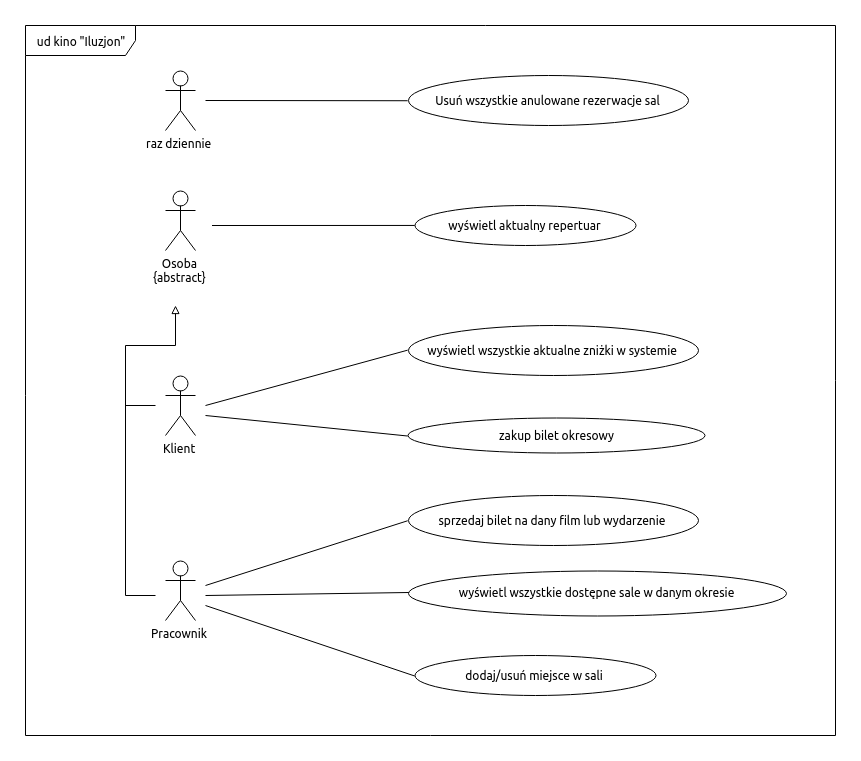

The diagram above was exported from draw.io. Its source (the exported page's mxGraphModel, read from the mxfile embedded in the PNG):
<mxGraphModel dx="3539" dy="1053" grid="1" gridSize="10" guides="1" tooltips="1" connect="1" arrows="1" fold="1" page="1" pageScale="1" pageWidth="1100" pageHeight="850" background="#ffffff" math="0" shadow="0">
  <root>
    <mxCell id="0" />
    <mxCell id="1" parent="0" />
    <mxCell id="Dghc2MMWsT5DNVr73Za4-1" value="raz dziennie" style="shape=umlActor;verticalLabelPosition=bottom;labelBackgroundColor=#ffffff;verticalAlign=top;html=1;" parent="1" vertex="1">
      <mxGeometry x="120" y="185" width="30" height="60" as="geometry" />
    </mxCell>
    <mxCell id="Dghc2MMWsT5DNVr73Za4-2" value="Usuń wszystkie anulowane rezerwacje sal" style="ellipse;whiteSpace=wrap;html=1;" parent="1" vertex="1">
      <mxGeometry x="362.5" y="190" width="280" height="50" as="geometry" />
    </mxCell>
    <mxCell id="Dghc2MMWsT5DNVr73Za4-4" value="Klient&lt;br&gt;" style="shape=umlActor;verticalLabelPosition=bottom;labelBackgroundColor=#ffffff;verticalAlign=top;html=1;" parent="1" vertex="1">
      <mxGeometry x="120" y="490" width="30" height="60" as="geometry" />
    </mxCell>
    <mxCell id="7WfhMh9gkggbmQgcuTYt-1" value="Pracownik&lt;br&gt;" style="shape=umlActor;verticalLabelPosition=bottom;labelBackgroundColor=#ffffff;verticalAlign=top;html=1;" parent="1" vertex="1">
      <mxGeometry x="120" y="675" width="30" height="60" as="geometry" />
    </mxCell>
    <mxCell id="FJHSYeKRWFrwDFoo0nBW-1" value="zakup bilet okresowy" style="ellipse;whiteSpace=wrap;html=1;" parent="1" vertex="1">
      <mxGeometry x="362.5" y="532.5" width="297" height="35" as="geometry" />
    </mxCell>
    <mxCell id="FJHSYeKRWFrwDFoo0nBW-2" value="wyświetl wszystkie aktualne zniżki w systemie" style="ellipse;whiteSpace=wrap;html=1;" parent="1" vertex="1">
      <mxGeometry x="362.5" y="440" width="290" height="50" as="geometry" />
    </mxCell>
    <mxCell id="FJHSYeKRWFrwDFoo0nBW-4" value="sprzedaj bilet na dany film lub wydarzenie" style="ellipse;whiteSpace=wrap;html=1;" parent="1" vertex="1">
      <mxGeometry x="362.5" y="610" width="290" height="50" as="geometry" />
    </mxCell>
    <mxCell id="FJHSYeKRWFrwDFoo0nBW-7" value="Osoba&lt;br&gt;{abstract}&lt;br&gt;" style="shape=umlActor;verticalLabelPosition=bottom;labelBackgroundColor=#ffffff;verticalAlign=top;html=1;" parent="1" vertex="1">
      <mxGeometry x="120" y="305" width="30" height="60" as="geometry" />
    </mxCell>
    <mxCell id="FJHSYeKRWFrwDFoo0nBW-10" value="wyświetl wszystkie dostępne sale w danym okresie" style="ellipse;whiteSpace=wrap;html=1;" parent="1" vertex="1">
      <mxGeometry x="363" y="685" width="378" height="45" as="geometry" />
    </mxCell>
    <mxCell id="FJHSYeKRWFrwDFoo0nBW-11" value="" style="endArrow=block;html=1;endFill=0;rounded=0;" parent="1" edge="1">
      <mxGeometry width="50" height="50" relative="1" as="geometry">
        <mxPoint x="110" y="710" as="sourcePoint" />
        <mxPoint x="130" y="420" as="targetPoint" />
        <Array as="points">
          <mxPoint x="80" y="710" />
          <mxPoint x="80" y="460" />
          <mxPoint x="130" y="460" />
        </Array>
      </mxGeometry>
    </mxCell>
    <mxCell id="FJHSYeKRWFrwDFoo0nBW-13" value="" style="endArrow=none;html=1;entryX=0;entryY=0.5;entryDx=0;entryDy=0;" parent="1" target="Dghc2MMWsT5DNVr73Za4-2" edge="1">
      <mxGeometry width="50" height="50" relative="1" as="geometry">
        <mxPoint x="160" y="215" as="sourcePoint" />
        <mxPoint x="390" y="165" as="targetPoint" />
      </mxGeometry>
    </mxCell>
    <mxCell id="FJHSYeKRWFrwDFoo0nBW-16" value="" style="endArrow=none;html=1;entryX=0;entryY=0.5;entryDx=0;entryDy=0;" parent="1" target="FJHSYeKRWFrwDFoo0nBW-2" edge="1">
      <mxGeometry width="50" height="50" relative="1" as="geometry">
        <mxPoint x="160" y="520" as="sourcePoint" />
        <mxPoint x="300" y="530" as="targetPoint" />
      </mxGeometry>
    </mxCell>
    <mxCell id="FJHSYeKRWFrwDFoo0nBW-17" value="" style="endArrow=none;html=1;entryX=0;entryY=0.5;entryDx=0;entryDy=0;" parent="1" target="FJHSYeKRWFrwDFoo0nBW-1" edge="1">
      <mxGeometry width="50" height="50" relative="1" as="geometry">
        <mxPoint x="160" y="530" as="sourcePoint" />
        <mxPoint x="290" y="550" as="targetPoint" />
      </mxGeometry>
    </mxCell>
    <mxCell id="FJHSYeKRWFrwDFoo0nBW-18" value="" style="endArrow=none;html=1;entryX=0;entryY=0.5;entryDx=0;entryDy=0;" parent="1" target="FJHSYeKRWFrwDFoo0nBW-4" edge="1">
      <mxGeometry width="50" height="50" relative="1" as="geometry">
        <mxPoint x="160" y="700" as="sourcePoint" />
        <mxPoint x="270" y="650" as="targetPoint" />
      </mxGeometry>
    </mxCell>
    <mxCell id="FJHSYeKRWFrwDFoo0nBW-19" value="" style="endArrow=none;html=1;entryX=0;entryY=0.5;entryDx=0;entryDy=0;" parent="1" target="FJHSYeKRWFrwDFoo0nBW-10" edge="1">
      <mxGeometry width="50" height="50" relative="1" as="geometry">
        <mxPoint x="160" y="710" as="sourcePoint" />
        <mxPoint x="260" y="720" as="targetPoint" />
      </mxGeometry>
    </mxCell>
    <mxCell id="FJHSYeKRWFrwDFoo0nBW-20" value="ud kino &quot;Iluzjon&quot;" style="shape=umlFrame;whiteSpace=wrap;html=1;width=110;height=30;movable=1;resizable=1;rotatable=1;deletable=1;editable=1;connectable=1;" parent="1" vertex="1">
      <mxGeometry x="-20" y="140" width="810" height="710" as="geometry" />
    </mxCell>
    <mxCell id="XRHmsAC4lBdPZ0wdCLBG-1" value="" style="endArrow=none;endFill=0;endSize=12;html=1;rounded=0;" edge="1" parent="1">
      <mxGeometry width="160" relative="1" as="geometry">
        <mxPoint x="80" y="520" as="sourcePoint" />
        <mxPoint x="110" y="520" as="targetPoint" />
      </mxGeometry>
    </mxCell>
    <mxCell id="XRHmsAC4lBdPZ0wdCLBG-3" value="wyświetl aktualny repertuar" style="ellipse;whiteSpace=wrap;html=1;" vertex="1" parent="1">
      <mxGeometry x="369" y="320" width="221" height="40" as="geometry" />
    </mxCell>
    <mxCell id="XRHmsAC4lBdPZ0wdCLBG-4" value="" style="endArrow=none;html=1;entryX=0;entryY=0.5;entryDx=0;entryDy=0;" edge="1" parent="1" target="XRHmsAC4lBdPZ0wdCLBG-3">
      <mxGeometry width="50" height="50" relative="1" as="geometry">
        <mxPoint x="166.5" y="340" as="sourcePoint" />
        <mxPoint x="266.5" y="350" as="targetPoint" />
      </mxGeometry>
    </mxCell>
    <mxCell id="XRHmsAC4lBdPZ0wdCLBG-5" value="dodaj/usuń miejsce w sali" style="ellipse;whiteSpace=wrap;html=1;" vertex="1" parent="1">
      <mxGeometry x="369" y="770" width="241" height="40" as="geometry" />
    </mxCell>
    <mxCell id="XRHmsAC4lBdPZ0wdCLBG-6" value="" style="endArrow=none;html=1;entryX=0;entryY=0.5;entryDx=0;entryDy=0;" edge="1" parent="1" target="XRHmsAC4lBdPZ0wdCLBG-5">
      <mxGeometry width="50" height="50" relative="1" as="geometry">
        <mxPoint x="160" y="720" as="sourcePoint" />
        <mxPoint x="373.1034482758621" y="720.1379310344828" as="targetPoint" />
      </mxGeometry>
    </mxCell>
  </root>
</mxGraphModel>